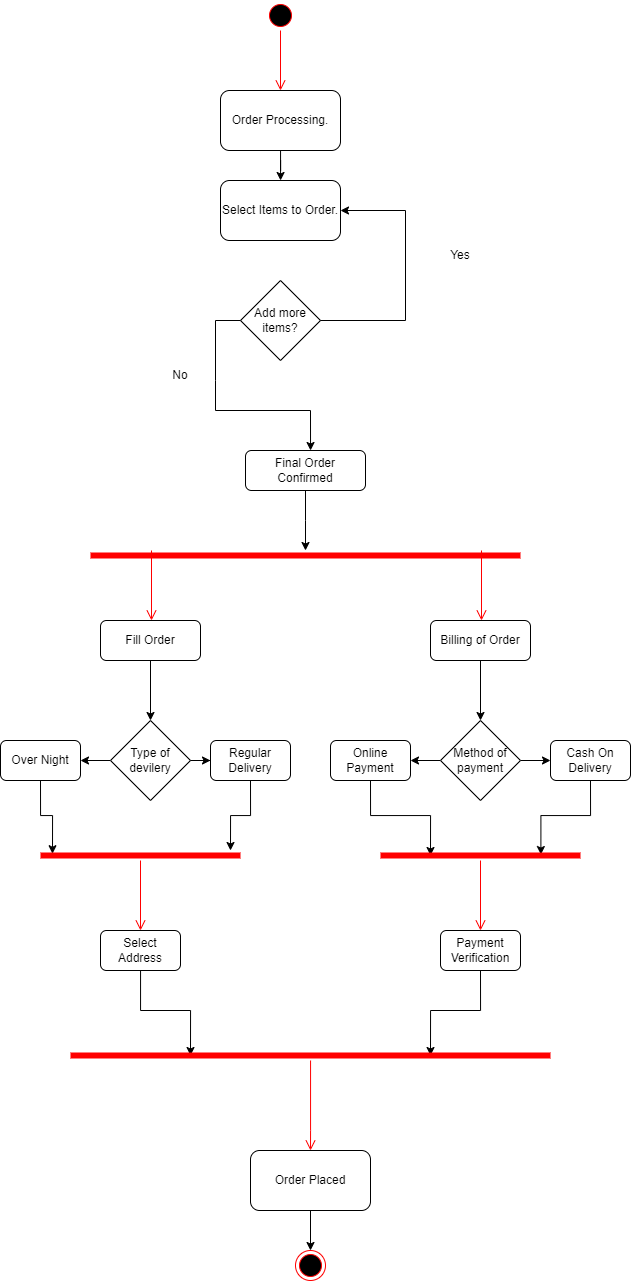

The diagram above was exported from draw.io. Its source (the exported page's mxGraphModel, read from the mxfile embedded in the PNG):
<mxGraphModel dx="1235" dy="636" grid="1" gridSize="10" guides="1" tooltips="1" connect="1" arrows="1" fold="1" page="1" pageScale="1" pageWidth="1200" pageHeight="1920" math="0" shadow="0">
  <root>
    <mxCell id="0" />
    <mxCell id="1" parent="0" />
    <mxCell id="s0E5LGdOakEHPxOhZ-Ty-1" value="" style="ellipse;html=1;shape=startState;fillColor=#000000;strokeColor=#ff0000;" vertex="1" parent="1">
      <mxGeometry x="575" y="30" width="30" height="30" as="geometry" />
    </mxCell>
    <mxCell id="s0E5LGdOakEHPxOhZ-Ty-2" value="" style="edgeStyle=orthogonalEdgeStyle;html=1;verticalAlign=bottom;endArrow=open;endSize=8;strokeColor=#ff0000;rounded=0;" edge="1" source="s0E5LGdOakEHPxOhZ-Ty-1" parent="1">
      <mxGeometry relative="1" as="geometry">
        <mxPoint x="590" y="120" as="targetPoint" />
      </mxGeometry>
    </mxCell>
    <mxCell id="s0E5LGdOakEHPxOhZ-Ty-12" value="" style="edgeStyle=orthogonalEdgeStyle;rounded=0;orthogonalLoop=1;jettySize=auto;html=1;" edge="1" parent="1" source="s0E5LGdOakEHPxOhZ-Ty-3" target="s0E5LGdOakEHPxOhZ-Ty-9">
      <mxGeometry relative="1" as="geometry" />
    </mxCell>
    <mxCell id="s0E5LGdOakEHPxOhZ-Ty-3" value="Order Processing." style="rounded=1;whiteSpace=wrap;html=1;" vertex="1" parent="1">
      <mxGeometry x="530" y="120" width="120" height="60" as="geometry" />
    </mxCell>
    <mxCell id="s0E5LGdOakEHPxOhZ-Ty-4" value="Add more items?" style="rhombus;whiteSpace=wrap;html=1;" vertex="1" parent="1">
      <mxGeometry x="550" y="310" width="80" height="80" as="geometry" />
    </mxCell>
    <mxCell id="s0E5LGdOakEHPxOhZ-Ty-7" value="" style="edgeStyle=orthogonalEdgeStyle;html=1;verticalAlign=bottom;endArrow=open;endSize=8;strokeColor=#ff0000;rounded=0;" edge="1" parent="1">
      <mxGeometry relative="1" as="geometry">
        <mxPoint x="590" y="430" as="targetPoint" />
        <mxPoint x="590" y="430" as="sourcePoint" />
      </mxGeometry>
    </mxCell>
    <mxCell id="s0E5LGdOakEHPxOhZ-Ty-8" value="" style="endArrow=classic;html=1;rounded=0;exitX=1;exitY=0.5;exitDx=0;exitDy=0;entryX=1;entryY=0.5;entryDx=0;entryDy=0;" edge="1" parent="1" source="s0E5LGdOakEHPxOhZ-Ty-4" target="s0E5LGdOakEHPxOhZ-Ty-9">
      <mxGeometry width="50" height="50" relative="1" as="geometry">
        <mxPoint x="555" y="330" as="sourcePoint" />
        <mxPoint x="715" y="240" as="targetPoint" />
        <Array as="points">
          <mxPoint x="715" y="350" />
          <mxPoint x="715" y="240" />
        </Array>
      </mxGeometry>
    </mxCell>
    <mxCell id="s0E5LGdOakEHPxOhZ-Ty-9" value="Select Items to Order." style="rounded=1;whiteSpace=wrap;html=1;" vertex="1" parent="1">
      <mxGeometry x="530" y="210" width="120" height="60" as="geometry" />
    </mxCell>
    <mxCell id="s0E5LGdOakEHPxOhZ-Ty-10" value="Yes" style="text;html=1;strokeColor=none;fillColor=none;align=center;verticalAlign=middle;whiteSpace=wrap;rounded=0;" vertex="1" parent="1">
      <mxGeometry x="740" y="270" width="60" height="30" as="geometry" />
    </mxCell>
    <mxCell id="s0E5LGdOakEHPxOhZ-Ty-11" value="" style="endArrow=classic;html=1;rounded=0;exitX=0;exitY=0.5;exitDx=0;exitDy=0;entryX=0.542;entryY=0;entryDx=0;entryDy=0;entryPerimeter=0;" edge="1" parent="1" source="s0E5LGdOakEHPxOhZ-Ty-4" target="s0E5LGdOakEHPxOhZ-Ty-27">
      <mxGeometry width="50" height="50" relative="1" as="geometry">
        <mxPoint x="555" y="330" as="sourcePoint" />
        <mxPoint x="590" y="470" as="targetPoint" />
        <Array as="points">
          <mxPoint x="525" y="350" />
          <mxPoint x="525" y="410" />
          <mxPoint x="525" y="440" />
          <mxPoint x="620" y="440" />
        </Array>
      </mxGeometry>
    </mxCell>
    <mxCell id="s0E5LGdOakEHPxOhZ-Ty-15" value="" style="shape=line;html=1;strokeWidth=6;strokeColor=#ff0000;" vertex="1" parent="1">
      <mxGeometry x="400" y="580" width="430" height="10" as="geometry" />
    </mxCell>
    <mxCell id="s0E5LGdOakEHPxOhZ-Ty-16" value="" style="edgeStyle=orthogonalEdgeStyle;html=1;verticalAlign=bottom;endArrow=open;endSize=8;strokeColor=#ff0000;rounded=0;" edge="1" parent="1">
      <mxGeometry relative="1" as="geometry">
        <mxPoint x="461" y="650" as="targetPoint" />
        <mxPoint x="461" y="580" as="sourcePoint" />
      </mxGeometry>
    </mxCell>
    <mxCell id="s0E5LGdOakEHPxOhZ-Ty-17" value="No" style="text;html=1;strokeColor=none;fillColor=none;align=center;verticalAlign=middle;whiteSpace=wrap;rounded=0;" vertex="1" parent="1">
      <mxGeometry x="460" y="390" width="60" height="30" as="geometry" />
    </mxCell>
    <mxCell id="s0E5LGdOakEHPxOhZ-Ty-20" value="" style="edgeStyle=orthogonalEdgeStyle;html=1;verticalAlign=bottom;endArrow=open;endSize=8;strokeColor=#ff0000;rounded=0;" edge="1" parent="1">
      <mxGeometry relative="1" as="geometry">
        <mxPoint x="791" y="650" as="targetPoint" />
        <mxPoint x="791" y="580" as="sourcePoint" />
      </mxGeometry>
    </mxCell>
    <mxCell id="s0E5LGdOakEHPxOhZ-Ty-25" value="" style="edgeStyle=orthogonalEdgeStyle;rounded=0;orthogonalLoop=1;jettySize=auto;html=1;" edge="1" parent="1" source="s0E5LGdOakEHPxOhZ-Ty-21" target="s0E5LGdOakEHPxOhZ-Ty-23">
      <mxGeometry relative="1" as="geometry" />
    </mxCell>
    <mxCell id="s0E5LGdOakEHPxOhZ-Ty-21" value="Fill Order" style="rounded=1;whiteSpace=wrap;html=1;" vertex="1" parent="1">
      <mxGeometry x="410" y="650" width="100" height="40" as="geometry" />
    </mxCell>
    <mxCell id="s0E5LGdOakEHPxOhZ-Ty-26" value="" style="edgeStyle=orthogonalEdgeStyle;rounded=0;orthogonalLoop=1;jettySize=auto;html=1;" edge="1" parent="1" source="s0E5LGdOakEHPxOhZ-Ty-22" target="s0E5LGdOakEHPxOhZ-Ty-24">
      <mxGeometry relative="1" as="geometry" />
    </mxCell>
    <mxCell id="s0E5LGdOakEHPxOhZ-Ty-22" value="Billing of Order" style="rounded=1;whiteSpace=wrap;html=1;" vertex="1" parent="1">
      <mxGeometry x="740" y="650" width="100" height="40" as="geometry" />
    </mxCell>
    <mxCell id="s0E5LGdOakEHPxOhZ-Ty-34" value="" style="edgeStyle=orthogonalEdgeStyle;rounded=0;orthogonalLoop=1;jettySize=auto;html=1;" edge="1" parent="1" source="s0E5LGdOakEHPxOhZ-Ty-23" target="s0E5LGdOakEHPxOhZ-Ty-31">
      <mxGeometry relative="1" as="geometry" />
    </mxCell>
    <mxCell id="s0E5LGdOakEHPxOhZ-Ty-35" value="" style="edgeStyle=orthogonalEdgeStyle;rounded=0;orthogonalLoop=1;jettySize=auto;html=1;" edge="1" parent="1" source="s0E5LGdOakEHPxOhZ-Ty-23" target="s0E5LGdOakEHPxOhZ-Ty-33">
      <mxGeometry relative="1" as="geometry" />
    </mxCell>
    <mxCell id="s0E5LGdOakEHPxOhZ-Ty-23" value="Type of devilery" style="rhombus;whiteSpace=wrap;html=1;" vertex="1" parent="1">
      <mxGeometry x="420" y="750" width="80" height="80" as="geometry" />
    </mxCell>
    <mxCell id="s0E5LGdOakEHPxOhZ-Ty-38" value="" style="edgeStyle=orthogonalEdgeStyle;rounded=0;orthogonalLoop=1;jettySize=auto;html=1;" edge="1" parent="1" source="s0E5LGdOakEHPxOhZ-Ty-24" target="s0E5LGdOakEHPxOhZ-Ty-36">
      <mxGeometry relative="1" as="geometry" />
    </mxCell>
    <mxCell id="s0E5LGdOakEHPxOhZ-Ty-39" value="" style="edgeStyle=orthogonalEdgeStyle;rounded=0;orthogonalLoop=1;jettySize=auto;html=1;" edge="1" parent="1" source="s0E5LGdOakEHPxOhZ-Ty-24" target="s0E5LGdOakEHPxOhZ-Ty-37">
      <mxGeometry relative="1" as="geometry" />
    </mxCell>
    <mxCell id="s0E5LGdOakEHPxOhZ-Ty-24" value="Method of payment" style="rhombus;whiteSpace=wrap;html=1;" vertex="1" parent="1">
      <mxGeometry x="750" y="750" width="80" height="80" as="geometry" />
    </mxCell>
    <mxCell id="s0E5LGdOakEHPxOhZ-Ty-60" value="" style="edgeStyle=orthogonalEdgeStyle;rounded=0;orthogonalLoop=1;jettySize=auto;html=1;" edge="1" parent="1" source="s0E5LGdOakEHPxOhZ-Ty-27" target="s0E5LGdOakEHPxOhZ-Ty-15">
      <mxGeometry relative="1" as="geometry">
        <Array as="points">
          <mxPoint x="615" y="550" />
          <mxPoint x="615" y="550" />
        </Array>
      </mxGeometry>
    </mxCell>
    <mxCell id="s0E5LGdOakEHPxOhZ-Ty-27" value="Final Order Confirmed" style="rounded=1;whiteSpace=wrap;html=1;" vertex="1" parent="1">
      <mxGeometry x="555" y="480" width="120" height="40" as="geometry" />
    </mxCell>
    <mxCell id="s0E5LGdOakEHPxOhZ-Ty-46" style="edgeStyle=orthogonalEdgeStyle;rounded=0;orthogonalLoop=1;jettySize=auto;html=1;exitX=0.5;exitY=1;exitDx=0;exitDy=0;entryX=0.06;entryY=0.321;entryDx=0;entryDy=0;entryPerimeter=0;" edge="1" parent="1" source="s0E5LGdOakEHPxOhZ-Ty-31" target="s0E5LGdOakEHPxOhZ-Ty-40">
      <mxGeometry relative="1" as="geometry" />
    </mxCell>
    <mxCell id="s0E5LGdOakEHPxOhZ-Ty-31" value="Over Night" style="rounded=1;whiteSpace=wrap;html=1;" vertex="1" parent="1">
      <mxGeometry x="310" y="770" width="80" height="40" as="geometry" />
    </mxCell>
    <mxCell id="s0E5LGdOakEHPxOhZ-Ty-47" style="edgeStyle=orthogonalEdgeStyle;rounded=0;orthogonalLoop=1;jettySize=auto;html=1;exitX=0.5;exitY=1;exitDx=0;exitDy=0;entryX=0.95;entryY=0;entryDx=0;entryDy=0;entryPerimeter=0;" edge="1" parent="1" source="s0E5LGdOakEHPxOhZ-Ty-33" target="s0E5LGdOakEHPxOhZ-Ty-40">
      <mxGeometry relative="1" as="geometry" />
    </mxCell>
    <mxCell id="s0E5LGdOakEHPxOhZ-Ty-33" value="Regular Delivery" style="rounded=1;whiteSpace=wrap;html=1;" vertex="1" parent="1">
      <mxGeometry x="520" y="770" width="80" height="40" as="geometry" />
    </mxCell>
    <mxCell id="s0E5LGdOakEHPxOhZ-Ty-48" style="edgeStyle=orthogonalEdgeStyle;rounded=0;orthogonalLoop=1;jettySize=auto;html=1;exitX=0.5;exitY=1;exitDx=0;exitDy=0;entryX=0.25;entryY=0.5;entryDx=0;entryDy=0;entryPerimeter=0;" edge="1" parent="1" source="s0E5LGdOakEHPxOhZ-Ty-36" target="s0E5LGdOakEHPxOhZ-Ty-43">
      <mxGeometry relative="1" as="geometry" />
    </mxCell>
    <mxCell id="s0E5LGdOakEHPxOhZ-Ty-36" value="Online Payment" style="rounded=1;whiteSpace=wrap;html=1;" vertex="1" parent="1">
      <mxGeometry x="640" y="770" width="80" height="40" as="geometry" />
    </mxCell>
    <mxCell id="s0E5LGdOakEHPxOhZ-Ty-49" style="edgeStyle=orthogonalEdgeStyle;rounded=0;orthogonalLoop=1;jettySize=auto;html=1;exitX=0.5;exitY=1;exitDx=0;exitDy=0;entryX=0.802;entryY=0.405;entryDx=0;entryDy=0;entryPerimeter=0;" edge="1" parent="1" source="s0E5LGdOakEHPxOhZ-Ty-37" target="s0E5LGdOakEHPxOhZ-Ty-43">
      <mxGeometry relative="1" as="geometry" />
    </mxCell>
    <mxCell id="s0E5LGdOakEHPxOhZ-Ty-37" value="Cash On Delivery" style="rounded=1;whiteSpace=wrap;html=1;" vertex="1" parent="1">
      <mxGeometry x="860" y="770" width="80" height="40" as="geometry" />
    </mxCell>
    <mxCell id="s0E5LGdOakEHPxOhZ-Ty-40" value="" style="shape=line;html=1;strokeWidth=6;strokeColor=#ff0000;" vertex="1" parent="1">
      <mxGeometry x="350" y="880" width="200" height="10" as="geometry" />
    </mxCell>
    <mxCell id="s0E5LGdOakEHPxOhZ-Ty-41" value="" style="edgeStyle=orthogonalEdgeStyle;html=1;verticalAlign=bottom;endArrow=open;endSize=8;strokeColor=#ff0000;rounded=0;" edge="1" source="s0E5LGdOakEHPxOhZ-Ty-40" parent="1">
      <mxGeometry relative="1" as="geometry">
        <mxPoint x="450" y="960" as="targetPoint" />
      </mxGeometry>
    </mxCell>
    <mxCell id="s0E5LGdOakEHPxOhZ-Ty-43" value="" style="shape=line;html=1;strokeWidth=6;strokeColor=#ff0000;" vertex="1" parent="1">
      <mxGeometry x="690" y="880" width="200" height="10" as="geometry" />
    </mxCell>
    <mxCell id="s0E5LGdOakEHPxOhZ-Ty-44" value="" style="edgeStyle=orthogonalEdgeStyle;html=1;verticalAlign=bottom;endArrow=open;endSize=8;strokeColor=#ff0000;rounded=0;" edge="1" source="s0E5LGdOakEHPxOhZ-Ty-43" parent="1">
      <mxGeometry relative="1" as="geometry">
        <mxPoint x="790" y="960" as="targetPoint" />
      </mxGeometry>
    </mxCell>
    <mxCell id="s0E5LGdOakEHPxOhZ-Ty-56" style="edgeStyle=orthogonalEdgeStyle;rounded=0;orthogonalLoop=1;jettySize=auto;html=1;entryX=0.25;entryY=0.5;entryDx=0;entryDy=0;entryPerimeter=0;" edge="1" parent="1" source="s0E5LGdOakEHPxOhZ-Ty-51" target="s0E5LGdOakEHPxOhZ-Ty-53">
      <mxGeometry relative="1" as="geometry" />
    </mxCell>
    <mxCell id="s0E5LGdOakEHPxOhZ-Ty-51" value="Select Address" style="rounded=1;whiteSpace=wrap;html=1;" vertex="1" parent="1">
      <mxGeometry x="410" y="960" width="80" height="40" as="geometry" />
    </mxCell>
    <mxCell id="s0E5LGdOakEHPxOhZ-Ty-57" style="edgeStyle=orthogonalEdgeStyle;rounded=0;orthogonalLoop=1;jettySize=auto;html=1;exitX=0.5;exitY=1;exitDx=0;exitDy=0;entryX=0.75;entryY=0.5;entryDx=0;entryDy=0;entryPerimeter=0;" edge="1" parent="1" source="s0E5LGdOakEHPxOhZ-Ty-52" target="s0E5LGdOakEHPxOhZ-Ty-53">
      <mxGeometry relative="1" as="geometry" />
    </mxCell>
    <mxCell id="s0E5LGdOakEHPxOhZ-Ty-52" value="Payment Verification" style="rounded=1;whiteSpace=wrap;html=1;" vertex="1" parent="1">
      <mxGeometry x="750" y="960" width="80" height="40" as="geometry" />
    </mxCell>
    <mxCell id="s0E5LGdOakEHPxOhZ-Ty-53" value="" style="shape=line;html=1;strokeWidth=6;strokeColor=#ff0000;" vertex="1" parent="1">
      <mxGeometry x="380" y="1080" width="480" height="10" as="geometry" />
    </mxCell>
    <mxCell id="s0E5LGdOakEHPxOhZ-Ty-54" value="" style="edgeStyle=orthogonalEdgeStyle;html=1;verticalAlign=bottom;endArrow=open;endSize=8;strokeColor=#ff0000;rounded=0;" edge="1" source="s0E5LGdOakEHPxOhZ-Ty-53" parent="1">
      <mxGeometry relative="1" as="geometry">
        <mxPoint x="620" y="1180" as="targetPoint" />
        <Array as="points">
          <mxPoint x="620" y="1160" />
        </Array>
      </mxGeometry>
    </mxCell>
    <mxCell id="s0E5LGdOakEHPxOhZ-Ty-62" value="" style="edgeStyle=orthogonalEdgeStyle;rounded=0;orthogonalLoop=1;jettySize=auto;html=1;" edge="1" parent="1" source="s0E5LGdOakEHPxOhZ-Ty-58" target="s0E5LGdOakEHPxOhZ-Ty-61">
      <mxGeometry relative="1" as="geometry" />
    </mxCell>
    <mxCell id="s0E5LGdOakEHPxOhZ-Ty-58" value="Order Placed" style="rounded=1;whiteSpace=wrap;html=1;" vertex="1" parent="1">
      <mxGeometry x="560" y="1180" width="120" height="60" as="geometry" />
    </mxCell>
    <mxCell id="s0E5LGdOakEHPxOhZ-Ty-61" value="" style="ellipse;html=1;shape=endState;fillColor=#000000;strokeColor=#ff0000;" vertex="1" parent="1">
      <mxGeometry x="605" y="1280" width="30" height="30" as="geometry" />
    </mxCell>
  </root>
</mxGraphModel>